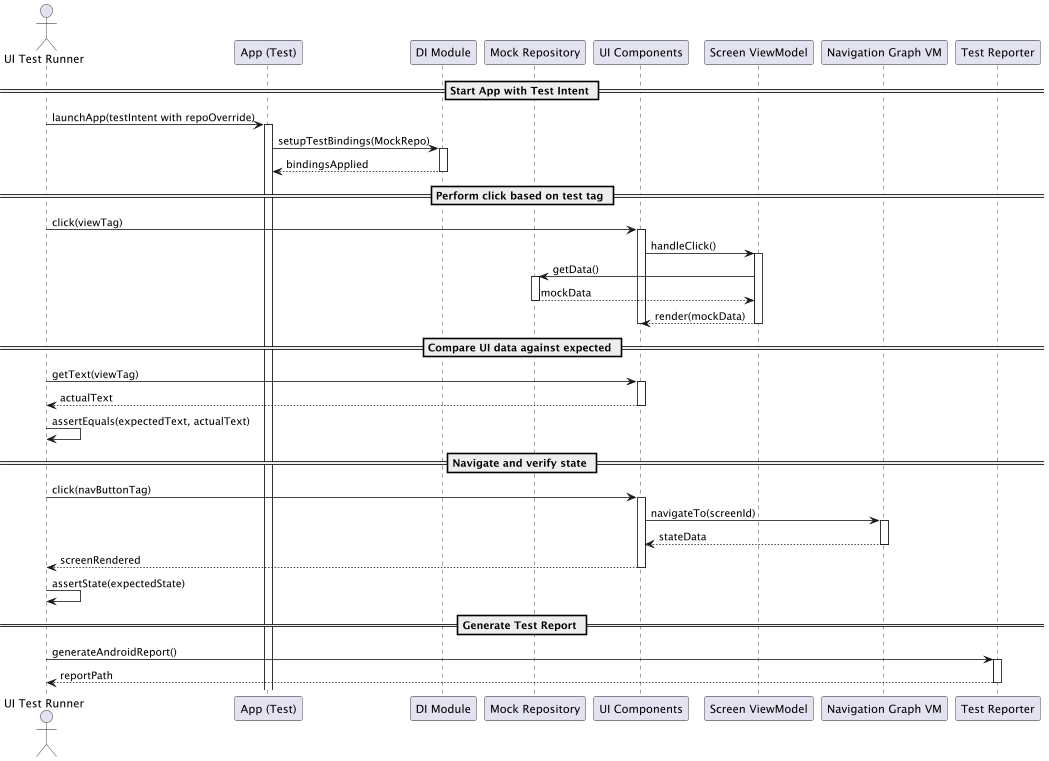

The diagram above was rendered by PlantUML. Its source (embedded in the PNG):
@startuml
scale 0.8

actor "UI Test Runner" as TestRunner
participant "App (Test)"            as App
participant "DI Module"             as DI
participant "Mock Repository"       as MockRepo
participant "UI Components"         as UI
participant "Screen ViewModel"      as SVM
participant "Navigation Graph VM"   as GVM
participant "Test Reporter"         as Reporter

== Start App with Test Intent ==
TestRunner -> App: launchApp(testIntent with repoOverride)
activate App
App -> DI: setupTestBindings(MockRepo)
activate DI
DI --> App: bindingsApplied
deactivate DI

== Perform click based on test tag ==
TestRunner -> UI: click(viewTag)
activate UI
UI -> SVM: handleClick()
activate SVM
SVM -> MockRepo: getData()
activate MockRepo
MockRepo --> SVM: mockData
deactivate MockRepo
SVM --> UI: render(mockData)
deactivate SVM
deactivate UI

== Compare UI data against expected ==
TestRunner -> UI: getText(viewTag)
activate UI
UI --> TestRunner: actualText
deactivate UI
TestRunner -> TestRunner: assertEquals(expectedText, actualText)

== Navigate and verify state ==
TestRunner -> UI: click(navButtonTag)
activate UI
UI -> GVM: navigateTo(screenId)
activate GVM
GVM --> UI: stateData
deactivate GVM
UI --> TestRunner: screenRendered
deactivate UI
TestRunner -> TestRunner: assertState(expectedState)

== Generate Test Report ==
TestRunner -> Reporter: generateAndroidReport()
activate Reporter
Reporter --> TestRunner: reportPath
deactivate Reporter

@enduml